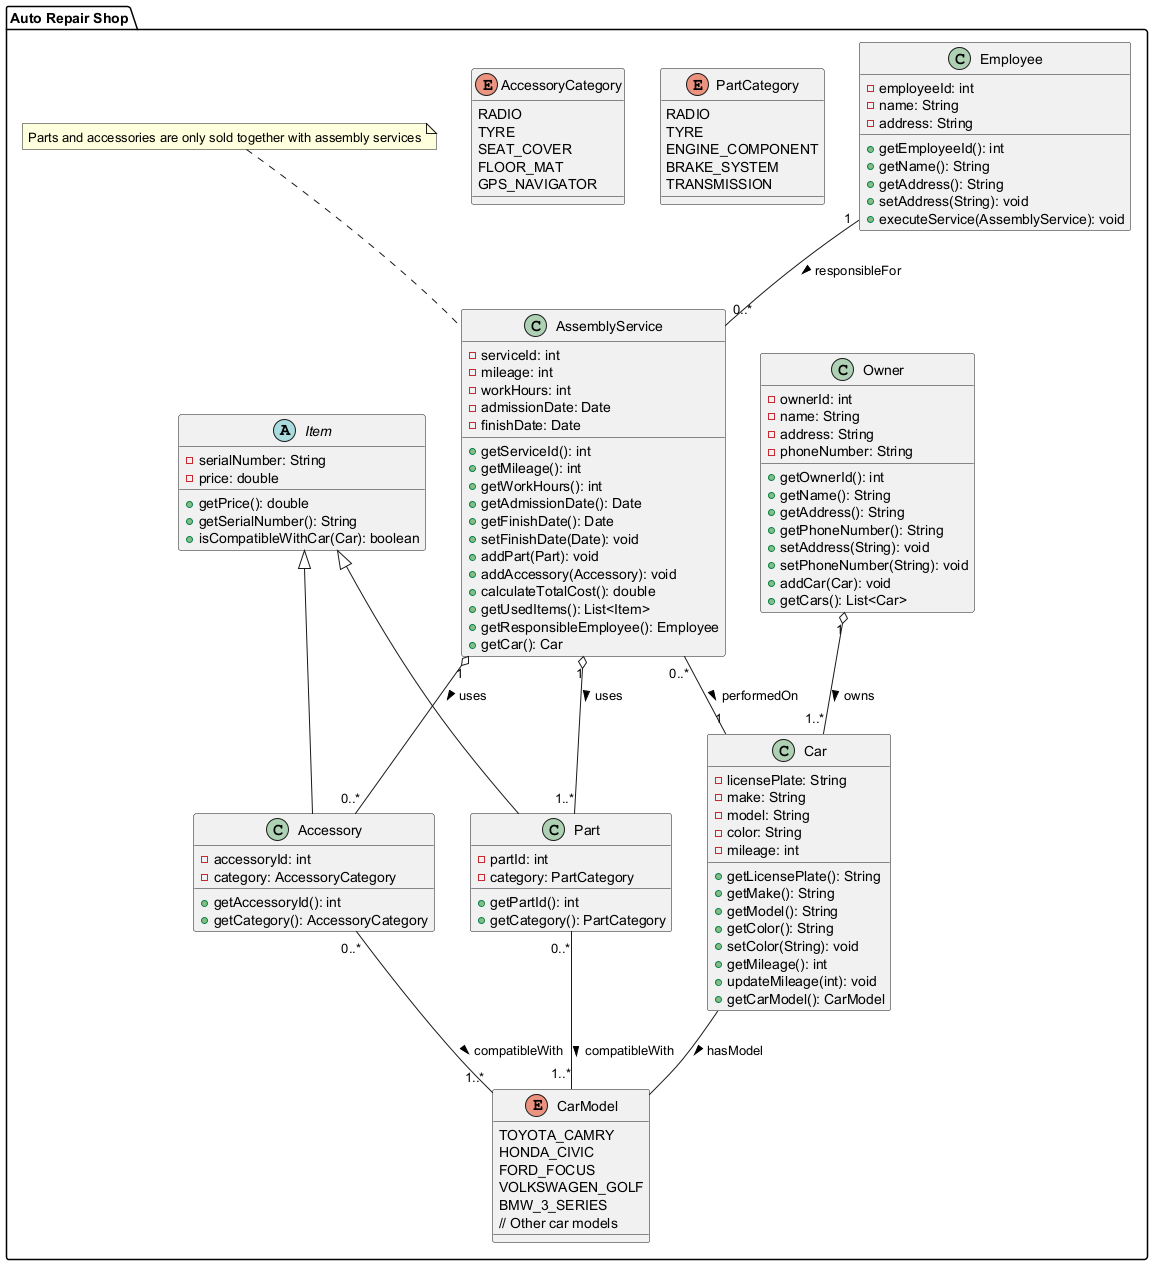

The diagram above was rendered by PlantUML. Its source (embedded in the PNG):
@startuml

package "Auto Repair Shop" {

    abstract class Item {
        - serialNumber: String
        - price: double
        + getPrice(): double
        + getSerialNumber(): String
        + isCompatibleWithCar(Car): boolean
    }

    class Employee {
        - employeeId: int
        - name: String
        - address: String
        + getEmployeeId(): int
        + getName(): String
        + getAddress(): String
        + setAddress(String): void
        + executeService(AssemblyService): void
    }

    class AssemblyService {
        - serviceId: int
        - mileage: int
        - workHours: int
        - admissionDate: Date
        - finishDate: Date
        + getServiceId(): int
        + getMileage(): int
        + getWorkHours(): int
        + getAdmissionDate(): Date
        + getFinishDate(): Date
        + setFinishDate(Date): void
        + addPart(Part): void
        + addAccessory(Accessory): void
        + calculateTotalCost(): double
        + getUsedItems(): List<Item>
        + getResponsibleEmployee(): Employee
        + getCar(): Car
    }

    class Part extends Item {
        - partId: int
        - category: PartCategory
        + getPartId(): int
        + getCategory(): PartCategory
    }

    class Accessory extends Item {
        - accessoryId: int
        - category: AccessoryCategory
        + getAccessoryId(): int
        + getCategory(): AccessoryCategory
    }

    class Car {
        - licensePlate: String
        - make: String
        - model: String
        - color: String
        - mileage: int
        + getLicensePlate(): String
        + getMake(): String
        + getModel(): String
        + getColor(): String
        + setColor(String): void
        + getMileage(): int
        + updateMileage(int): void
        + getCarModel(): CarModel
    }

    class Owner {
        - ownerId: int
        - name: String
        - address: String
        - phoneNumber: String
        + getOwnerId(): int
        + getName(): String
        + getAddress(): String
        + getPhoneNumber(): String
        + setAddress(String): void
        + setPhoneNumber(String): void
        + addCar(Car): void
        + getCars(): List<Car>
    }

    enum PartCategory {
        RADIO
        TYRE
        ENGINE_COMPONENT
        BRAKE_SYSTEM
        TRANSMISSION
    }

    enum AccessoryCategory {
        RADIO
        TYRE
        SEAT_COVER
        FLOOR_MAT
        GPS_NAVIGATOR
    }

    enum CarModel {
        TOYOTA_CAMRY
        HONDA_CIVIC
        FORD_FOCUS
        VOLKSWAGEN_GOLF
        BMW_3_SERIES
        // Other car models
    }

    note "Parts and accessories are only sold together with assembly services" as SalesPolicy

    Employee "1" -- "0..*" AssemblyService : responsibleFor >
    Owner "1" o-- "1..*" Car : owns >
    AssemblyService "0..*" -- "1" Car : performedOn >
    AssemblyService "1" o-- "1..*" Part : uses >
    AssemblyService "1" o-- "0..*" Accessory : uses >
    Part "0..*" -- "1..*" CarModel : compatibleWith >
    Accessory "0..*" -- "1..*" CarModel : compatibleWith >
    Car -- CarModel : hasModel >
    SalesPolicy .. AssemblyService
}

@enduml